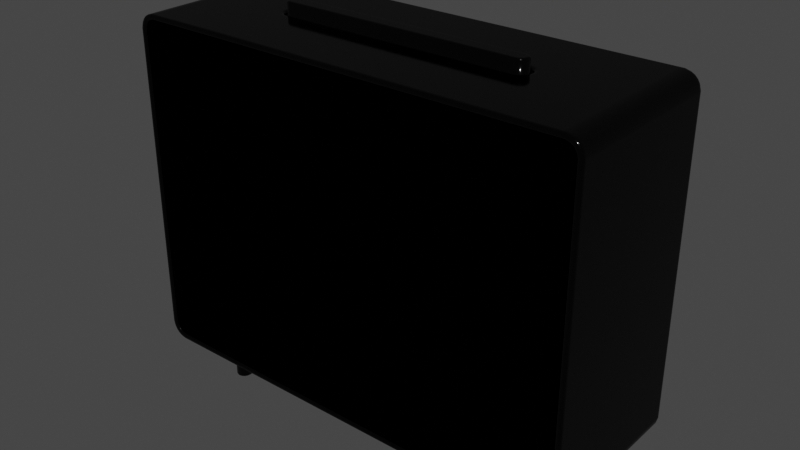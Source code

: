 # Source: timer.blend  (saved by Blender 3.3.6; exported with 4.5.12 LTS)
import bpy
from mathutils import Matrix  # noqa: F401  (used for matrix-valued properties, if any)

bpy.ops.wm.read_factory_settings(use_empty=True)
scene = bpy.context.scene
scene.name = 'Scene'

# ---- collections
col_collection = bpy.data.collections.new('Collection'); scene.collection.children.link(col_collection)
col_alarm_clock = bpy.data.collections.new('alarm clock'); col_collection.children.link(col_alarm_clock)

# ---- materials (node trees are filled in below, after node groups)
mat_alarmclock_white = bpy.data.materials.new('alarmclock white')
mat_alarmclock_white.alpha_threshold = 0.0
mat_alarmclock_white.use_transparent_shadow = False
mat_alarmclock_white.roughness = 0.5
mat_alarmclock_black = bpy.data.materials.new('alarmclock black')
mat_alarmclock_black.alpha_threshold = 0.0
mat_alarmclock_black.use_transparent_shadow = False
mat_alarmclock_black.roughness = 0.5

# ---- material node trees
mat_alarmclock_white.use_nodes = True; mat_alarmclock_white.node_tree.nodes.clear()
_N = mat_alarmclock_white.node_tree.nodes; _L = mat_alarmclock_white.node_tree.links
n0 = _N.new('ShaderNodeOutputMaterial'); n0.name = 'Material Output'; n0.location = (470, 300)
n1 = _N.new('ShaderNodeBsdfPrincipled'); n1.name = 'Principled BSDF'; n1.location = (10, 300)
n1.width = 150
n1.subsurface_method = 'BURLEY'
n1.inputs[2].default_value = 0.1
n1.inputs[3].default_value = 1.45
n1.inputs[9].default_value = (0.005, 0.005, 0.005)
n1.inputs[27].default_value = (0.0, 0.0, 0.0, 1.0)
n1.inputs[28].default_value = 1.0
n2 = _N.new('ShaderNodeBsdfAnisotropic'); n2.name = 'Glossy BSDF'; n2.location = (209, 123)
n2.distribution = 'GGX'
n2.inputs[1].default_value = 0.0
n3 = _N.new('ShaderNodeMixShader'); n3.name = 'Mix Shader'; n3.location = (250, 309)
_L.new(n1.outputs[0], n3.inputs[1])
_L.new(n3.outputs[0], n0.inputs[0])
_L.new(n2.outputs[0], n3.inputs[2])
n0.is_active_output = True
mat_alarmclock_black.use_nodes = True; mat_alarmclock_black.node_tree.nodes.clear()
_N = mat_alarmclock_black.node_tree.nodes; _L = mat_alarmclock_black.node_tree.links
n0 = _N.new('ShaderNodeBsdfPrincipled'); n0.name = 'Principled BSDF'; n0.location = (10, 300)
n0.width = 150
n0.subsurface_method = 'BURLEY'
n0.inputs[0].default_value = (0.0, 0.0, 0.0, 1.0)
n0.inputs[2].default_value = 0.1
n0.inputs[3].default_value = 1.45
n0.inputs[9].default_value = (0.005, 0.005, 0.005)
n0.inputs[27].default_value = (0.0, 0.0, 0.0, 1.0)
n0.inputs[28].default_value = 1.0
n1 = _N.new('ShaderNodeBsdfAnisotropic'); n1.name = 'Glossy BSDF'; n1.location = (209, 123)
n1.distribution = 'GGX'
n1.inputs[0].default_value = (0.003103, 0.003103, 0.003103, 1.0)
n1.inputs[1].default_value = 0.0
n2 = _N.new('ShaderNodeMixShader'); n2.name = 'Mix Shader'; n2.location = (250, 309)
n3 = _N.new('ShaderNodeOutputMaterial'); n3.name = 'Material Output'; n3.location = (462, 311)
_L.new(n1.outputs[0], n2.inputs[2])
_L.new(n0.outputs[0], n2.inputs[1])
_L.new(n2.outputs[0], n3.inputs[0])
n3.is_active_output = True

# ---- world
world_world = bpy.data.worlds.new('World'); scene.world = world_world
world_world.use_nodes = True; world_world.node_tree.nodes.clear()
_N = world_world.node_tree.nodes; _L = world_world.node_tree.links
n0 = _N.new('ShaderNodeOutputWorld'); n0.name = 'World Output'; n0.location = (300, 300)
n1 = _N.new('ShaderNodeBackground'); n1.name = 'Background'; n1.location = (10, 300)
n1.inputs[0].default_value = (0.05088, 0.05088, 0.05088, 1.0)
_L.new(n1.outputs[0], n0.inputs[0])
n0.is_active_output = True
world_world.color = (0.05088, 0.05088, 0.05088)
world_world.use_sun_shadow = False
world_world.sun_shadow_jitter_overblur = 0.0

# ---- meshes
me_cube_001 = bpy.data.meshes.new('Cube.001')
me_cube_001.from_pydata([(0.03304, 0.09537, 0.02761), (0.03304, 0.09292, 0.02696), (0.03304, 0.09694, 0.02915), (0.03304, 0.09759, 0.03156), (0.03304, -0.09694, 0.02915), (0.03304, -0.09759, 0.03156), (0.03304, -0.09537, 0.02761), (0.03304, -0.09292, 0.02696), (0.03304, 0.09694, 0.1676), (0.03304, 0.09759, 0.1652), (0.03304, 0.09537, 0.1692), (0.03304, 0.09292, 0.1698), (0.03304, -0.09537, 0.1692), (0.03304, -0.09292, 0.1698), (0.03304, -0.09694, 0.1676), (0.03304, -0.09759, 0.1652), (0.02978, 0.06516, 0.06469), (0.02978, -0.06516, 0.06469), (0.02978, -0.06516, 0.1321), (0.02978, 0.06516, 0.1321), (0.03304, 0.09759, 0.1405), (0.03304, 0.09759, 0.05626), (0.03304, -0.09759, 0.05626), (0.03304, -0.09759, 0.1405), (0.03304, -0.06516, 0.1698), (0.03304, 0.06516, 0.1698), (0.03304, 0.06516, 0.02696), (0.03304, -0.06516, 0.02696), (0.03304, -0.06516, 0.1321), (0.03304, -0.06516, 0.06469), (0.03304, 0.06516, 0.06469), (0.03304, 0.06516, 0.1321)], [], [(9, 8, 10, 11, 25, 31, 20), (5, 4, 6, 7, 27, 29, 22), (1, 0, 2, 3, 21, 30, 26), (13, 12, 14, 15, 23, 28, 24), (29, 30, 16, 17), (22, 29, 28, 23), (26, 30, 29, 27), (20, 31, 30, 21), (24, 28, 31, 25), (31, 28, 18, 19), (30, 31, 19, 16), (28, 29, 17, 18), (17, 16, 19, 18), (28, 31, 30, 29)])
me_cube_001.materials.append(mat_alarmclock_white)
me_cube_001.use_remesh_preserve_volume = False
me_cube_001.use_remesh_preserve_attributes = False
me_cube_001.use_mirror_vertex_groups = False
me_cube_001.update()
me_cube_004 = bpy.data.meshes.new('Cube.004')
me_cube_004.from_pydata([(-0.04678, -0.004114, 0.1372), (0.04982, 3.01e-10, 0.1372), (0.04971, -0.0007847, 0.1372), (0.04941, -0.001516, 0.1372), (0.04893, -0.002144, 0.1372), (0.0483, -0.002626, 0.1372), (0.04757, -0.002929, 0.1372), (0.04671, -0.003041, 0.1372), (0.04671, 0.003041, 0.1372), (0.04757, 0.002929, 0.1372), (0.0483, 0.002626, 0.1372), (0.04893, 0.002144, 0.1372), (0.04941, 0.001516, 0.1372), (0.04971, 0.0007847, 0.1372), (-0.04757, -0.002929, 0.1372), (-0.0483, -0.002626, 0.1372), (-0.04893, -0.002144, 0.1372), (-0.04941, -0.001516, 0.1372), (-0.04971, -0.0007847, 0.1372), (-0.04982, 6.593e-09, 0.1372), (-0.04971, 0.0007847, 0.1372), (-0.04941, 0.001516, 0.1372), (-0.04893, 0.002144, 0.1372), (-0.0483, 0.002626, 0.1372), (-0.04757, 0.002929, 0.1372), (-0.04678, 0.004114, 0.1372), (-0.08252, 0.03235, 0.1396), (0.08252, 0.03235, 0.1396), (0.08252, -0.03235, 0.1396), (-0.08252, -0.03235, 0.1396), (0.08363, -0.02974, 0.008938), (0.08783, -0.02974, 0.01307), (-0.08783, -0.02974, 0.01307), (-0.08363, -0.02974, 0.008938), (0.08783, -0.02974, 0.1334), (0.08363, -0.02974, 0.1375), (-0.08363, -0.02974, 0.1375), (-0.08783, -0.02974, 0.1334), (-0.04691, -0.006043, 0.1396), (-0.04835, -0.005853, 0.1396), (-0.04981, -0.005248, 0.1396), (-0.05107, -0.004285, 0.1396), (-0.05203, -0.00303, 0.1396), (-0.05264, -0.001568, 0.1396), (-0.05284, 6.657e-09, 0.1396), (-0.05203, 0.00303, 0.1396), (-0.05264, 0.001568, 0.1396), (-0.05107, 0.004285, 0.1396), (-0.04981, 0.005248, 0.1396), (-0.04691, 0.006043, 0.1396), (-0.04835, 0.005853, 0.1396), (0.04691, -0.006043, 0.1396), (0.04691, 0.006043, 0.1396), (0.04835, 0.005853, 0.1396), (0.04835, -0.005853, 0.1396), (0.04981, 0.005248, 0.1396), (0.04981, -0.005248, 0.1396), (0.05107, -0.004285, 0.1396), (0.05107, 0.004285, 0.1396), (0.05203, 0.00303, 0.1396), (0.05203, -0.00303, 0.1396), (0.05264, 0.001568, 0.1396), (0.05264, -0.001568, 0.1396), (0.05284, 9.997e-09, 0.1396), (0.0509, 3.768e-09, 0.1372), (0.05076, -0.001065, 0.1372), (0.05035, -0.002057, 0.1372), (-0.0509, 6.616e-09, 0.1372), (-0.05076, 0.001065, 0.1372), (0.04969, -0.002909, 0.1372), (0.04884, -0.003563, 0.1372), (0.04785, -0.003974, 0.1372), (-0.05076, -0.001065, 0.1372), (0.04678, -0.004114, 0.1372), (-0.05035, -0.002057, 0.1372), (-0.04785, 0.003974, 0.1372), (-0.04671, 0.003041, 0.1372), (-0.04969, -0.002909, 0.1372), (-0.04884, 0.003563, 0.1372), (-0.04884, -0.003563, 0.1372), (-0.04969, 0.002909, 0.1372), (-0.04785, -0.003974, 0.1372), (-0.04671, -0.003041, 0.1372), (0.04678, 0.004114, 0.1372), (0.04785, 0.003974, 0.1372), (-0.05035, 0.002057, 0.1372), (0.04884, 0.003563, 0.1372), (0.04969, 0.002909, 0.1372), (0.05035, 0.002057, 0.1372), (0.05076, 0.001065, 0.1372), (0.04877, -9.319e-09, 0.144), (0.0487, -0.0005132, 0.144), (0.0485, -0.0009914, 0.144), (-0.04877, 1.044e-09, 0.144), (-0.0487, 0.0005132, 0.144), (0.04819, -0.001402, 0.144), (0.04778, -0.001717, 0.144), (0.0473, -0.001915, 0.144), (-0.0487, -0.0005132, 0.144), (-0.0485, -0.0009914, 0.144), (-0.0473, 0.001915, 0.144), (-0.04819, -0.001402, 0.144), (-0.04778, 0.001717, 0.144), (-0.04778, -0.001717, 0.144), (-0.04819, 0.001402, 0.144), (-0.0473, -0.001915, 0.144), (0.0473, 0.001915, 0.144), (-0.0485, 0.0009914, 0.144), (0.04778, 0.001717, 0.144), (0.04819, 0.001402, 0.144), (0.0485, 0.0009914, 0.144), (0.0487, 0.0005132, 0.144), (0.04665, -0.002001, 0.144), (-0.04665, 0.002001, 0.144), (-0.04665, -0.002001, 0.144), (0.04665, 0.002001, 0.144), (-0.04785, -0.003974, 0.1388), (-0.04815, -0.005086, 0.1396), (-0.04789, -0.004123, 0.1392), (-0.048, -0.00453, 0.1395), (-0.04686, -0.005256, 0.1396), (-0.04678, -0.004114, 0.1388), (-0.04682, -0.004685, 0.1395), (-0.04679, -0.004267, 0.1392), (-0.04884, -0.003563, 0.1388), (-0.04942, -0.00456, 0.1396), (-0.04892, -0.003697, 0.1392), (-0.04913, -0.004062, 0.1395), (-0.05035, -0.002057, 0.1388), (-0.05134, -0.002633, 0.1396), (-0.05048, -0.002134, 0.1392), (-0.05085, -0.002345, 0.1395), (-0.05051, -0.003724, 0.1396), (-0.04969, -0.002909, 0.1388), (-0.0501, -0.003316, 0.1395), (-0.0498, -0.003018, 0.1392), (-0.05076, -0.001065, 0.1388), (-0.05187, -0.001363, 0.1396), (-0.05091, -0.001105, 0.1392), (-0.05131, -0.001214, 0.1395), (-0.0509, 6.616e-09, 0.1388), (-0.05205, 6.64e-09, 0.1396), (-0.05105, 6.618e-09, 0.1392), (-0.05147, 6.628e-09, 0.1395), (-0.05076, 0.001065, 0.1388), (-0.05187, 0.001363, 0.1396), (-0.05091, 0.001105, 0.1392), (-0.05131, 0.001214, 0.1395), (-0.05035, 0.002057, 0.1388), (-0.05134, 0.002633, 0.1396), (-0.05048, 0.002134, 0.1392), (-0.05085, 0.002345, 0.1395), (-0.04969, 0.002909, 0.1388), (-0.05051, 0.003724, 0.1396), (-0.0498, 0.003018, 0.1392), (-0.0501, 0.003316, 0.1395), (-0.04678, 0.004114, 0.1388), (-0.04686, 0.005256, 0.1396), (-0.04679, 0.004267, 0.1392), (-0.04682, 0.004685, 0.1395), (-0.04815, 0.005086, 0.1396), (-0.04785, 0.003974, 0.1388), (-0.048, 0.00453, 0.1395), (-0.04789, 0.004123, 0.1392), (-0.04884, 0.003563, 0.1388), (-0.04942, 0.00456, 0.1396), (-0.04892, 0.003697, 0.1392), (-0.04913, 0.004062, 0.1395), (0.04678, 0.004114, 0.1388), (0.04686, 0.005256, 0.1396), (0.04679, 0.004267, 0.1392), (0.04682, 0.004685, 0.1395), (0.04785, 0.003974, 0.1388), (0.04815, 0.005086, 0.1396), (0.04789, 0.004123, 0.1392), (0.048, 0.00453, 0.1395), (0.04686, -0.005256, 0.1396), (0.04678, -0.004114, 0.1388), (0.04682, -0.004685, 0.1395), (0.04679, -0.004267, 0.1392), (0.04785, -0.003974, 0.1388), (0.04815, -0.005086, 0.1396), (0.04789, -0.004123, 0.1392), (0.048, -0.00453, 0.1395), (0.04942, -0.00456, 0.1396), (0.04884, -0.003563, 0.1388), (0.04913, -0.004062, 0.1395), (0.04892, -0.003697, 0.1392), (0.04884, 0.003563, 0.1388), (0.04942, 0.00456, 0.1396), (0.04892, 0.003697, 0.1392), (0.04913, 0.004062, 0.1395), (0.05051, -0.003724, 0.1396), (0.04969, -0.002909, 0.1388), (0.0501, -0.003316, 0.1395), (0.0498, -0.003018, 0.1392), (0.04969, 0.002909, 0.1388), (0.05051, 0.003724, 0.1396), (0.0498, 0.003018, 0.1392), (0.0501, 0.003316, 0.1395), (0.05035, 0.002057, 0.1388), (0.05134, 0.002633, 0.1396), (0.05048, 0.002134, 0.1392), (0.05085, 0.002345, 0.1395), (0.05134, -0.002633, 0.1396), (0.05035, -0.002057, 0.1388), (0.05085, -0.002345, 0.1395), (0.05048, -0.002134, 0.1392), (0.05076, 0.001065, 0.1388), (0.05187, 0.001363, 0.1396), (0.05091, 0.001105, 0.1392), (0.05131, 0.001214, 0.1395), (0.05187, -0.001363, 0.1396), (0.05076, -0.001065, 0.1388), (0.05131, -0.001214, 0.1395), (0.05091, -0.001105, 0.1392), (0.05205, 7.456e-09, 0.1396), (0.0509, 3.768e-09, 0.1388), (0.05147, 5.611e-09, 0.1395), (0.05105, 4.262e-09, 0.1392), (-0.04667, 0.002329, 0.144), (-0.04671, 0.003041, 0.1435), (-0.04669, 0.002685, 0.1439), (-0.04671, 0.002946, 0.1437), (-0.04667, -0.002329, 0.144), (-0.04671, -0.003041, 0.1435), (-0.04669, -0.002685, 0.1439), (-0.04671, -0.002946, 0.1437), (0.04667, 0.002329, 0.144), (0.04671, 0.003041, 0.1435), (0.04669, 0.002685, 0.1439), (0.04671, 0.002946, 0.1437), (0.04667, -0.002329, 0.144), (0.04671, -0.003041, 0.1435), (0.04669, -0.002685, 0.1439), (0.04671, -0.002946, 0.1437), (0.04982, -4.416e-09, 0.1435), (0.0491, -8.035e-09, 0.144), (0.04972, -5.206e-09, 0.1437), (0.04946, -6.529e-09, 0.1439), (0.04902, -0.0005989, 0.144), (0.04971, -0.0007847, 0.1435), (0.04937, -0.0006918, 0.1439), (0.04962, -0.0007598, 0.1437), (0.04879, -0.001157, 0.144), (0.04941, -0.001516, 0.1435), (0.0491, -0.001336, 0.1439), (0.04933, -0.001468, 0.1437), (-0.04982, 1.876e-09, 0.1435), (-0.0491, 1.044e-09, 0.144), (-0.04972, 1.459e-09, 0.1437), (-0.04946, 1.154e-09, 0.1439), (-0.04902, 0.0005989, 0.144), (-0.04971, 0.0007847, 0.1435), (-0.04937, 0.0006918, 0.1439), (-0.04962, 0.0007598, 0.1437), (0.04842, -0.001636, 0.144), (0.04893, -0.002144, 0.1435), (0.04867, -0.00189, 0.1439), (0.04886, -0.002076, 0.1437), (0.04794, -0.002004, 0.144), (0.0483, -0.002626, 0.1435), (0.04812, -0.002315, 0.1439), (0.04825, -0.002542, 0.1437), (0.04738, -0.002235, 0.144), (0.04757, -0.002929, 0.1435), (0.04748, -0.002582, 0.1439), (0.04754, -0.002836, 0.1437), (-0.04971, -0.0007847, 0.1435), (-0.04902, -0.0005989, 0.144), (-0.04962, -0.0007598, 0.1437), (-0.04937, -0.0006918, 0.1439), (-0.04941, -0.001516, 0.1435), (-0.04879, -0.001157, 0.144), (-0.04933, -0.001468, 0.1437), (-0.0491, -0.001336, 0.1439), (-0.04757, 0.002929, 0.1435), (-0.04738, 0.002235, 0.144), (-0.04754, 0.002836, 0.1437), (-0.04748, 0.002582, 0.1439), (-0.04893, -0.002144, 0.1435), (-0.04842, -0.001636, 0.144), (-0.04886, -0.002076, 0.1437), (-0.04867, -0.00189, 0.1439), (-0.0483, 0.002626, 0.1435), (-0.04794, 0.002004, 0.144), (-0.04825, 0.002542, 0.1437), (-0.04812, 0.002315, 0.1439), (-0.0483, -0.002626, 0.1435), (-0.04794, -0.002004, 0.144), (-0.04825, -0.002542, 0.1437), (-0.04812, -0.002315, 0.1439), (-0.04893, 0.002144, 0.1435), (-0.04842, 0.001636, 0.144), (-0.04886, 0.002076, 0.1437), (-0.04867, 0.00189, 0.1439), (-0.04757, -0.002929, 0.1435), (-0.04738, -0.002235, 0.144), (-0.04754, -0.002836, 0.1437), (-0.04748, -0.002582, 0.1439), (0.04738, 0.002235, 0.144), (0.04757, 0.002929, 0.1435), (0.04748, 0.002582, 0.1439), (0.04754, 0.002836, 0.1437), (-0.04941, 0.001516, 0.1435), (-0.04879, 0.001157, 0.144), (-0.04933, 0.001468, 0.1437), (-0.0491, 0.001336, 0.1439), (0.04794, 0.002004, 0.144), (0.0483, 0.002626, 0.1435), (0.04812, 0.002315, 0.1439), (0.04825, 0.002542, 0.1437), (0.04842, 0.001636, 0.144), (0.04893, 0.002144, 0.1435), (0.04867, 0.00189, 0.1439), (0.04886, 0.002076, 0.1437), (0.04879, 0.001157, 0.144), (0.04941, 0.001516, 0.1435), (0.0491, 0.001336, 0.1439), (0.04933, 0.001468, 0.1437), (0.04902, 0.0005989, 0.144), (0.04971, 0.0007847, 0.1435), (0.04937, 0.0006918, 0.1439), (0.04962, 0.0007598, 0.1437), (0.08783, -0.02974, 0.1111), (0.08783, -0.02974, 0.03531), (-0.08783, -0.02974, 0.03531), (-0.08783, -0.02974, 0.1111), (-0.05864, -0.02974, 0.1375), (0.05864, -0.02974, 0.1375), (-0.05864, -0.03235, 0.1396), (0.05864, -0.03235, 0.1396), (0.05864, -0.02974, 0.008938), (-0.05864, -0.02974, 0.008938), (0.08363, -0.03307, 0.008938), (0.08372, -0.03375, 0.00827), (0.08366, -0.03355, 0.008742), (0.08851, -0.03375, 0.01299), (0.08783, -0.03307, 0.01307), (0.08803, -0.03355, 0.01305), (-0.08783, -0.03307, 0.01307), (-0.08851, -0.03375, 0.01299), (-0.08803, -0.03355, 0.01305), (-0.08372, -0.03375, 0.00827), (-0.08363, -0.03307, 0.008938), (-0.08366, -0.03355, 0.008742), (0.08783, -0.03307, 0.1334), (0.08851, -0.03375, 0.1334), (0.08803, -0.03355, 0.1334), (0.08372, -0.03375, 0.1382), (0.08363, -0.03307, 0.1375), (0.08366, -0.03355, 0.1377), (-0.08363, -0.03307, 0.1375), (-0.08372, -0.03375, 0.1382), (-0.08366, -0.03355, 0.1377), (-0.08851, -0.03375, 0.1334), (-0.08783, -0.03307, 0.1334), (-0.08803, -0.03355, 0.1334), (0.08382, -0.03375, 0.007474), (0.08391, -0.03307, 0.006806), (0.08389, -0.03355, 0.007002), (0.09, -0.03242, 0.01344), (0.08932, -0.03375, 0.01288), (0.0898, -0.03355, 0.01282), (-0.08932, -0.03375, 0.01288), (-0.09, -0.03242, 0.01344), (-0.0898, -0.03355, 0.01282), (-0.08391, -0.03307, 0.006806), (-0.08382, -0.03375, 0.007474), (-0.08389, -0.03355, 0.007002), (0.08932, -0.03375, 0.1336), (0.09, -0.03242, 0.133), (0.0898, -0.03355, 0.1336), (-0.09, -0.03242, 0.133), (-0.08932, -0.03375, 0.1336), (-0.0898, -0.03355, 0.1336), (0.08391, -0.03307, 0.1396), (0.08382, -0.03375, 0.139), (0.08389, -0.03355, 0.1394), (-0.08382, -0.03375, 0.139), (-0.08391, -0.03307, 0.1396), (-0.08389, -0.03355, 0.1394), (0.08932, -0.03375, 0.03531), (0.09, -0.03242, 0.03531), (0.0898, -0.03355, 0.03531), (0.09, -0.03242, 0.1111), (0.08932, -0.03375, 0.1111), (0.0898, -0.03355, 0.1111), (0.08783, -0.03307, 0.03531), (0.08851, -0.03375, 0.03531), (0.08803, -0.03355, 0.03531), (0.08851, -0.03375, 0.1111), (0.08783, -0.03307, 0.1111), (0.08803, -0.03355, 0.1111), (-0.08932, -0.03375, 0.1111), (-0.09, -0.03242, 0.1111), (-0.0898, -0.03355, 0.1111), (-0.09, -0.03242, 0.03531), (-0.08932, -0.03375, 0.03531), (-0.0898, -0.03355, 0.03531), (-0.08783, -0.03307, 0.1111), (-0.08851, -0.03375, 0.1111), (-0.08803, -0.03355, 0.1111), (-0.08851, -0.03375, 0.03531), (-0.08783, -0.03307, 0.03531), (-0.08803, -0.03355, 0.03531), (-0.05864, -0.03307, 0.1396), (-0.05864, -0.03375, 0.139), (-0.05864, -0.03355, 0.1394), (0.05864, -0.03375, 0.139), (0.05864, -0.03307, 0.1396), (0.05864, -0.03355, 0.1394), (0.05864, -0.03307, 0.1375), (0.05864, -0.03375, 0.1382), (0.05864, -0.03355, 0.1377), (-0.05864, -0.03375, 0.1382), (-0.05864, -0.03307, 0.1375), (-0.05864, -0.03355, 0.1377), (-0.05864, -0.03375, 0.007474), (-0.05864, -0.03307, 0.006806), (-0.05864, -0.03355, 0.007002), (0.05864, -0.03307, 0.006806), (0.05864, -0.03375, 0.007474), (0.05864, -0.03355, 0.007002), (-0.05864, -0.03307, 0.008938), (-0.05864, -0.03375, 0.00827), (-0.05864, -0.03355, 0.008742), (0.05864, -0.03375, 0.00827), (0.05864, -0.03307, 0.008938), (0.05864, -0.03355, 0.008742), (-0.08366, 0.03375, 0.008723), (-0.08391, 0.0327, 0.006806), (-0.08385, 0.03361, 0.007322), (-0.0839, 0.03323, 0.006944), (-0.09, 0.03205, 0.01344), (-0.08805, 0.03375, 0.01305), (-0.08986, 0.03323, 0.01281), (-0.08948, 0.03361, 0.01286), (0.08805, 0.03375, 0.01305), (0.09, 0.03205, 0.01344), (0.08948, 0.03361, 0.01286), (0.08986, 0.03323, 0.01281), (0.08391, 0.0327, 0.006806), (0.08366, 0.03375, 0.008723), (0.0839, 0.03323, 0.006944), (0.08385, 0.03361, 0.007322), (-0.08805, 0.03375, 0.1334), (-0.09, 0.03205, 0.133), (-0.08948, 0.03361, 0.1336), (-0.08986, 0.03323, 0.1336), (0.09, 0.03205, 0.133), (0.08805, 0.03375, 0.1334), (0.08986, 0.03323, 0.1336), (0.08948, 0.03361, 0.1336), (0.08366, 0.03375, 0.1377), (0.08391, 0.0327, 0.1396), (0.08385, 0.03361, 0.1391), (0.0839, 0.03323, 0.1395), (-0.08391, 0.0327, 0.1396), (-0.08366, 0.03375, 0.1377), (-0.0839, 0.03323, 0.1395), (-0.08385, 0.03361, 0.1391), (0.08805, 0.03375, 0.1111), (0.09, 0.03205, 0.1111), (0.08948, 0.03361, 0.1111), (0.08986, 0.03323, 0.1111), (0.09, 0.03205, 0.03531), (0.08805, 0.03375, 0.03531), (0.08986, 0.03323, 0.03531), (0.08948, 0.03361, 0.03531), (-0.08805, 0.03375, 0.03531), (-0.09, 0.03205, 0.03531), (-0.08948, 0.03361, 0.03531), (-0.08986, 0.03323, 0.03531), (-0.09, 0.03205, 0.1111), (-0.08805, 0.03375, 0.1111), (-0.08986, 0.03323, 0.1111), (-0.08948, 0.03361, 0.1111), (0.05864, 0.03375, 0.008723), (0.05864, 0.0327, 0.006806), (0.05864, 0.03361, 0.007322), (0.05864, 0.03323, 0.006944), (-0.05864, 0.0327, 0.006806), (-0.05864, 0.03375, 0.008723), (-0.05864, 0.03323, 0.006944), (-0.05864, 0.03361, 0.007322), (0.09, -0.03307, 0.03531), (0.09, -0.03307, 0.1111), (-0.09, -0.03307, 0.1111), (-0.09, -0.03307, 0.03531), (0.09, -0.03307, 0.1336), (0.09, -0.03307, 0.01279), (-0.09, -0.03307, 0.01279), (-0.09, -0.03307, 0.1336), (0.09, 0.0327, 0.1111), (0.09, 0.0327, 0.03531), (-0.09, 0.0327, 0.03531), (-0.09, 0.0327, 0.1111), (0.09, 0.0327, 0.1336), (0.09, 0.0327, 0.01279), (-0.09, 0.0327, 0.01279), (-0.09, 0.0327, 0.1336), (0.08378, 0.03375, 0.007837), (0.08895, 0.03375, 0.01293), (-0.08895, 0.03375, 0.01293), (-0.08378, 0.03375, 0.007837), (0.08895, 0.03375, 0.1335), (0.08378, 0.03375, 0.1386), (-0.08378, 0.03375, 0.1386), (-0.08895, 0.03375, 0.1335), (0.08895, 0.03375, 0.03531), (0.08895, 0.03375, 0.1111), (-0.08895, 0.03375, 0.1111), (-0.08895, 0.03375, 0.03531), (-0.05864, 0.03375, 0.007837), (0.05864, 0.03375, 0.007837), (0.08252, 0.03191, 0.1396), (0.08252, -0.03125, 0.1396), (-0.08252, -0.03125, 0.1396), (-0.08252, 0.03191, 0.1396), (-0.08391, 0.03189, 0.006806), (-0.08391, -0.03231, 0.006806), (-0.05864, 0.03189, 0.006806), (-0.05864, -0.03231, 0.006806), (-0.09, -0.03231, 0.01279), (-0.09, 0.03189, 0.01279), (-0.09, -0.03167, 0.03531), (-0.09, 0.03125, 0.03531), (0.09, 0.03189, 0.01279), (0.09, -0.03231, 0.01279), (0.09, 0.03125, 0.03531), (0.09, -0.03167, 0.03531), (0.08391, -0.03231, 0.006806), (0.08391, 0.03189, 0.006806), (0.05864, -0.03231, 0.006806), (0.05864, 0.03189, 0.006806), (-0.09, 0.03189, 0.1336), (-0.09, -0.03231, 0.1336), (-0.09, 0.03125, 0.1111), (-0.09, -0.03167, 0.1111), (-0.08391, -0.03231, 0.1396), (-0.08391, 0.03189, 0.1396), (0.09, -0.03231, 0.1336), (0.09, 0.03189, 0.1336), (0.09, -0.03167, 0.1111), (0.09, 0.03125, 0.1111), (0.08391, 0.03189, 0.1396), (0.08391, -0.03231, 0.1396), (-0.09, -0.03167, 0.01344), (-0.09, 0.03125, 0.01344), (0.09, 0.03125, 0.01344), (0.09, -0.03167, 0.01344), (-0.09, 0.03125, 0.133), (-0.09, -0.03167, 0.133), (0.09, -0.03167, 0.133), (0.09, 0.03125, 0.133), (-0.0556, 0.0311, 0.006806), (-0.05639, 0.03099, 0.006806), (-0.05712, 0.03069, 0.006806), (-0.05774, 0.03021, 0.006806), (-0.05823, 0.02958, 0.006806), (-0.05853, 0.02885, 0.006806), (-0.05864, 0.02799, 0.006806), (-0.05256, 0.02799, 0.006806), (-0.05267, 0.02885, 0.006806), (-0.05297, 0.02958, 0.006806), (-0.05346, 0.03021, 0.006806), (-0.05408, 0.03069, 0.006806), (-0.05482, 0.03099, 0.006806), (-0.05636, -0.0309, 0.0002539), (-0.05629, -0.03065, 6.803e-05), (-0.05639, -0.03099, 0.0005077), (-0.0562, -0.0303, 2.179e-08), (-0.05707, -0.03061, 0.0002539), (-0.05694, -0.03038, 6.803e-05), (-0.05712, -0.03069, 0.0005077), (-0.05676, -0.03007, 2.179e-08), (-0.05768, -0.03014, 0.0002538), (-0.05749, -0.02995, 6.802e-05), (-0.05774, -0.03021, 0.0005077), (-0.05724, -0.0297, 1.676e-09), (-0.05814, -0.02953, 0.0002538), (-0.0556, 0.03005, 1.341e-08), (-0.05611, 0.02998, 1.341e-08), (-0.05659, 0.02978, 1.341e-08), (-0.05792, -0.0294, 6.802e-05), (-0.05823, -0.02958, 0.0005077), (-0.057, 0.02947, 1.341e-08), (-0.05732, 0.02906, 1.341e-08), (-0.05752, 0.02858, 1.341e-08), (-0.0576, -0.02922, 1.341e-08), (-0.05844, -0.02882, 0.0002538), (-0.05818, -0.02876, 6.802e-05), (-0.05853, -0.02885, 0.0005077), (-0.05784, -0.02866, 1.341e-08), (-0.05276, -0.02882, 0.0002538), (-0.05302, -0.02876, 6.802e-05), (-0.05267, -0.02885, 0.0005077), (-0.05369, 0.02858, 1.341e-08), (-0.05337, -0.02866, 1.341e-08), (-0.05388, 0.02906, 1.341e-08), (-0.0542, 0.02947, 1.341e-08), (-0.05461, 0.02978, 1.341e-08), (-0.05509, 0.02998, 1.341e-08), (-0.0576, 0.02793, 1.341e-08), (-0.05306, -0.02953, 0.0002538), (-0.05329, -0.0294, 6.802e-05), (-0.0536, 0.02793, 1.341e-08), (-0.05297, -0.02958, 0.0005077), (-0.0536, -0.02922, 1.341e-08), (-0.05352, -0.03014, 0.0002538), (-0.05371, -0.02995, 6.802e-05), (-0.05346, -0.03021, 0.0005077), (-0.05396, -0.0297, 1.341e-08), (-0.05413, -0.03061, 0.0002538), (-0.05426, -0.03038, 6.802e-05), (-0.05327, 0.02795, 1.341e-08), (-0.05256, 0.02799, 0.0005077), (-0.05292, 0.02797, 6.802e-05), (-0.05265, 0.02799, 0.0002538), (-0.05793, 0.02795, 1.341e-08), (-0.05864, 0.02799, 0.0005077), (-0.05829, 0.02797, 6.802e-05), (-0.05855, 0.02799, 0.0002538), (-0.0556, 0.0311, 0.0005077), (-0.0556, 0.03038, 1.341e-08), (-0.0556, 0.031, 0.0002538), (-0.0556, 0.03074, 6.802e-05), (-0.0562, 0.0303, 2.179e-08), (-0.05639, 0.03099, 0.0005077), (-0.05629, 0.03065, 6.803e-05), (-0.05636, 0.0309, 0.0002539), (-0.05676, 0.03007, 1.676e-09), (-0.05712, 0.03069, 0.0005077), (-0.05694, 0.03038, 6.802e-05), (-0.05707, 0.03061, 0.0002538), (-0.05408, -0.03069, 0.0005077), (-0.05444, -0.03007, 1.676e-09), (-0.05484, -0.0309, 0.0002539), (-0.05491, -0.03065, 6.803e-05), (-0.05482, -0.03099, 0.0005077), (-0.055, -0.0303, 2.179e-08), (-0.0556, -0.03074, 6.802e-05), (-0.0556, -0.031, 0.0002538), (-0.05724, 0.0297, 1.341e-08), (-0.05774, 0.03021, 0.0005077), (-0.05749, 0.02995, 6.802e-05), (-0.05768, 0.03014, 0.0002538), (-0.0576, 0.02922, 1.341e-08), (-0.05823, 0.02958, 0.0005077), (-0.05792, 0.0294, 6.802e-05), (-0.05814, 0.02953, 0.0002538), (-0.05784, 0.02866, 1.341e-08), (-0.05853, 0.02885, 0.0005077), (-0.05818, 0.02876, 6.802e-05), (-0.05844, 0.02882, 0.0002538), (-0.0556, -0.03038, 1.341e-08), (-0.0556, -0.0311, 0.0005077), (-0.05265, -0.02799, 0.0002538), (-0.05292, -0.02797, 6.802e-05), (-0.05256, -0.02799, 0.0005077), (-0.05327, -0.02795, 1.341e-08), (-0.05855, -0.02799, 0.0002538), (-0.05829, -0.02797, 6.802e-05), (-0.05864, -0.02799, 0.0005077), (-0.05793, -0.02795, 1.341e-08), (-0.0576, -0.02793, 1.341e-08), (-0.0536, -0.02793, 1.341e-08), (-0.05611, -0.02998, 1.341e-08), (-0.05659, -0.02978, 1.341e-08), (-0.057, -0.02947, 1.341e-08), (-0.05732, -0.02906, 1.341e-08), (-0.05752, -0.02858, 1.341e-08), (-0.05369, -0.02858, 1.341e-08), (-0.05388, -0.02906, 1.341e-08), (-0.0542, -0.02947, 1.341e-08), (-0.05461, -0.02978, 1.341e-08), (-0.05509, -0.02998, 1.341e-08), (-0.0556, -0.03005, 1.341e-08), (-0.05639, -0.03099, 0.006806), (-0.05712, -0.03069, 0.006806), (-0.05774, -0.03021, 0.006806), (-0.05823, -0.02958, 0.006806), (-0.05853, -0.02885, 0.006806), (-0.05864, -0.02799, 0.006806), (-0.05256, -0.02799, 0.006806), (-0.05267, -0.02885, 0.006806), (-0.05297, -0.02958, 0.006806), (-0.05337, 0.02866, 1.341e-08), (-0.05267, 0.02885, 0.0005077), (-0.05302, 0.02876, 6.802e-05), (-0.05276, 0.02882, 0.0002538), (-0.05346, -0.03021, 0.006806), (-0.05408, -0.03069, 0.006806), (-0.05482, -0.03099, 0.006806), (-0.0556, -0.0311, 0.006806), (-0.0536, 0.02922, 1.341e-08), (-0.05297, 0.02958, 0.0005077), (-0.05329, 0.0294, 6.802e-05), (-0.05306, 0.02953, 0.0002538), (-0.05396, 0.0297, 1.676e-09), (-0.05346, 0.03021, 0.0005077), (-0.05371, 0.02995, 6.802e-05), (-0.05352, 0.03014, 0.0002538), (-0.05444, 0.03007, 2.179e-08), (-0.05408, 0.03069, 0.0005077), (-0.05426, 0.03038, 6.803e-05), (-0.05413, 0.03061, 0.0002539), (-0.055, 0.0303, 2.179e-08), (-0.05482, 0.03099, 0.0005077), (-0.05491, 0.03065, 6.803e-05), (-0.05484, 0.0309, 0.0002539), (-0.05864, 2.563e-09, 0.006806), (0.05408, -0.03069, 0.006806), (0.05346, -0.03021, 0.006806), (0.05297, -0.02958, 0.006806), (0.05267, -0.02885, 0.006806), (0.05256, -0.02799, 0.006806), (-0.05855, 2.559e-09, 0.0002538), (-0.05864, 2.563e-09, 0.0005077), (0.05864, -0.02799, 0.006806), (-0.05265, 2.302e-09, 0.0002538), (0.05853, -0.02885, 0.006806), (0.05823, -0.02958, 0.006806), (-0.05256, 2.563e-09, 0.006806), (0.05774, -0.03021, 0.006806), (-0.0536, 7.882e-09, 1.341e-08), (-0.0576, 7.707e-09, 1.341e-08), (-0.05327, 7.897e-09, 1.341e-08), (-0.05292, 7.912e-09, 6.802e-05), (0.05712, -0.03069, 0.006806), (-0.05256, 2.563e-09, 0.0005077), (0.05639, -0.03099, 0.006806), (0.0556, -0.0311, 0.006806), (-0.05829, 7.677e-09, 6.802e-05), (-0.05793, 7.693e-09, 8.382e-09), (0.05482, -0.03099, 0.006806), (0.05636, 0.0309, 0.0002539), (0.05629, 0.03065, 6.803e-05), (0.05639, 0.03099, 0.0005077), (0.0562, 0.0303, 2.179e-08), (0.05707, 0.03061, 0.0002539), (0.05694, 0.03038, 6.803e-05), (0.05712, 0.03069, 0.0005077), (0.05676, 0.03007, 2.179e-08), (0.05768, 0.03014, 0.0002538), (0.05749, 0.02995, 6.802e-05), (0.05774, 0.03021, 0.0005077), (0.05724, 0.0297, 1.676e-09), (0.05814, 0.02953, 0.0002538), (0.0556, -0.03005, 1.341e-08), (0.05611, -0.02998, 1.341e-08), (0.05659, -0.02978, 1.341e-08), (0.05792, 0.0294, 6.802e-05), (0.05823, 0.02958, 0.0005077), (0.057, -0.02947, 1.341e-08), (0.05732, -0.02906, 1.341e-08), (0.05752, -0.02858, 1.341e-08), (0.0576, 0.02922, 1.341e-08), (0.05844, 0.02882, 0.0002538), (0.05818, 0.02876, 6.802e-05), (0.05853, 0.02885, 0.0005077), (0.05784, 0.02866, 1.341e-08), (0.05276, 0.02882, 0.0002538), (0.05302, 0.02876, 6.802e-05), (0.05267, 0.02885, 0.0005077), (0.05369, -0.02858, 1.341e-08), (0.05337, 0.02866, 1.341e-08), (0.05388, -0.02906, 1.341e-08), (0.0542, -0.02947, 1.341e-08), (0.05461, -0.02978, 1.341e-08), (0.05509, -0.02998, 1.341e-08), (0.0576, -0.02793, 1.341e-08), (0.05306, 0.02953, 0.0002538), (0.05329, 0.0294, 6.802e-05), (0.0536, -0.02793, 1.341e-08), (0.05297, 0.02958, 0.0005077), (0.0536, 0.02922, 1.341e-08), (0.05352, 0.03014, 0.0002538), (0.05371, 0.02995, 6.802e-05), (0.05346, 0.03021, 0.0005077), (0.05396, 0.0297, 1.341e-08), (0.05413, 0.03061, 0.0002538), (0.05426, 0.03038, 6.802e-05), (0.05327, -0.02795, 1.341e-08), (0.05256, -0.02799, 0.0005077), (0.05292, -0.02797, 6.802e-05), (0.05265, -0.02799, 0.0002538), (0.05793, -0.02795, 1.341e-08), (0.05864, -0.02799, 0.0005077), (0.05829, -0.02797, 6.802e-05), (0.05855, -0.02799, 0.0002538), (0.0556, -0.0311, 0.0005077), (0.0556, -0.03038, 1.341e-08), (0.0556, -0.031, 0.0002538), (0.0556, -0.03074, 6.802e-05), (0.0562, -0.0303, 2.179e-08), (0.05639, -0.03099, 0.0005077), (0.05629, -0.03065, 6.803e-05), (0.05636, -0.0309, 0.0002539), (0.05676, -0.03007, 1.676e-09), (0.05712, -0.03069, 0.0005077), (0.05694, -0.03038, 6.802e-05), (0.05707, -0.03061, 0.0002538), (0.05408, 0.03069, 0.0005077), (0.05444, 0.03007, 1.676e-09), (0.05484, 0.0309, 0.0002539), (0.05491, 0.03065, 6.803e-05), (0.05482, 0.03099, 0.0005077), (0.055, 0.0303, 2.179e-08), (0.0556, 0.03074, 6.802e-05), (0.0556, 0.031, 0.0002538), (0.05724, -0.0297, 1.341e-08), (0.05774, -0.03021, 0.0005077), (0.05749, -0.02995, 6.802e-05), (0.05768, -0.03014, 0.0002538), (0.0576, -0.02922, 1.341e-08), (0.05823, -0.02958, 0.0005077), (0.05792, -0.0294, 6.802e-05), (0.05814, -0.02953, 0.0002538), (0.05784, -0.02866, 1.341e-08), (0.05853, -0.02885, 0.0005077), (0.05818, -0.02876, 6.802e-05), (0.05844, -0.02882, 0.0002538), (0.0556, 0.03038, 1.341e-08), (0.0556, 0.0311, 0.0005077), (0.05265, 0.02799, 0.0002538), (0.05292, 0.02797, 6.802e-05), (0.05256, 0.02799, 0.0005077), (0.05327, 0.02795, 1.341e-08), (0.05855, 0.02799, 0.0002538), (0.05829, 0.02797, 6.802e-05), (0.05864, 0.02799, 0.0005077), (0.05793, 0.02795, 1.341e-08), (0.0576, 0.02793, 1.341e-08), (0.0536, 0.02793, 1.341e-08), (0.05611, 0.02998, 1.341e-08), (0.05659, 0.02978, 1.341e-08), (0.057, 0.02947, 1.341e-08), (0.05732, 0.02906, 1.341e-08), (0.05752, 0.02858, 1.341e-08), (0.05369, 0.02858, 1.341e-08), (0.05388, 0.02906, 1.341e-08), (0.0542, 0.02947, 1.341e-08), (0.05461, 0.02978, 1.341e-08), (0.05509, 0.02998, 1.341e-08), (0.0556, 0.03005, 1.341e-08), (0.05639, 0.03099, 0.006806), (0.05712, 0.03069, 0.006806), (0.05774, 0.03021, 0.006806), (0.05823, 0.02958, 0.006806), (0.05853, 0.02885, 0.006806), (0.05864, 0.02799, 0.006806), (0.05256, 0.02799, 0.006806), (0.05267, 0.02885, 0.006806), (0.05297, 0.02958, 0.006806), (0.05337, -0.02866, 1.341e-08), (0.05267, -0.02885, 0.0005077), (0.05302, -0.02876, 6.802e-05), (0.05276, -0.02882, 0.0002538), (0.05346, 0.03021, 0.006806), (0.05408, 0.03069, 0.006806), (0.05482, 0.03099, 0.006806), (0.0556, 0.0311, 0.006806), (0.0536, -0.02922, 1.341e-08), (0.05297, -0.02958, 0.0005077), (0.05329, -0.0294, 6.802e-05), (0.05306, -0.02953, 0.0002538), (0.05396, -0.0297, 1.676e-09), (0.05346, -0.03021, 0.0005077), (0.05371, -0.02995, 6.802e-05), (0.05352, -0.03014, 0.0002538), (0.05444, -0.03007, 2.179e-08), (0.05408, -0.03069, 0.0005077), (0.05426, -0.03038, 6.803e-05), (0.05413, -0.03061, 0.0002539), (0.055, -0.0303, 2.179e-08), (0.05482, -0.03099, 0.0005077), (0.05491, -0.03065, 6.803e-05), (0.05484, -0.0309, 0.0002539), (0.05864, 2.563e-09, 0.006806), (0.05855, 2.559e-09, 0.0002538), (0.05864, 2.563e-09, 0.0005077), (0.05265, 2.302e-09, 0.0002538), (0.05256, 2.032e-09, 0.006806), (0.0536, -3.196e-09, 1.341e-08), (0.0576, -2.672e-09, 1.341e-08), (0.05327, -3.239e-09, 1.341e-08), (0.05292, -3.286e-09, 6.802e-05), (0.05256, 2.032e-09, 0.0005077), (0.05829, -2.582e-09, 6.802e-05), (0.05793, -2.629e-09, 8.382e-09), (0.08504, -0.02974, 0.00931), (0.08642, -0.02974, 0.01009), (0.08666, -0.02974, 0.01033), (0.08746, -0.02974, 0.01168), (-0.08746, -0.02974, 0.01168), (-0.08666, -0.02974, 0.01033), (-0.08642, -0.02974, 0.01009), (-0.08504, -0.02974, 0.00931), (0.08745, -0.02974, 0.1347), (0.08666, -0.02974, 0.1361), (0.08642, -0.02974, 0.1363), (0.08504, -0.02974, 0.1371), (-0.08504, -0.02974, 0.1371), (-0.08642, -0.02974, 0.1363), (-0.08666, -0.02974, 0.1361), (-0.08746, -0.02974, 0.1347), (0.08539, -0.03375, 0.008711), (0.08677, -0.03375, 0.009493), (0.08642, -0.03307, 0.01009), (0.08504, -0.03307, 0.00931), (0.08514, -0.03355, 0.009134), (0.08652, -0.03355, 0.009916), (0.08727, -0.03375, 0.009985), (0.08806, -0.03375, 0.01134), (0.08746, -0.03307, 0.01168), (0.08666, -0.03307, 0.01033), (0.08684, -0.03355, 0.01023), (0.08763, -0.03355, 0.01158), (-0.08806, -0.03375, 0.01134), (-0.08727, -0.03375, 0.009985), (-0.08666, -0.03307, 0.01033), (-0.08746, -0.03307, 0.01168), (-0.08763, -0.03355, 0.01158), (-0.08684, -0.03355, 0.01023), (-0.08677, -0.03375, 0.009493), (-0.08539, -0.03375, 0.008711), (-0.08504, -0.03307, 0.00931), (-0.08642, -0.03307, 0.01009), (-0.08652, -0.03355, 0.009916), (-0.08514, -0.03355, 0.009134), (0.08806, -0.03375, 0.1351), (0.08727, -0.03375, 0.1364), (0.08666, -0.03307, 0.1361), (0.08745, -0.03307, 0.1347), (0.08763, -0.03355, 0.1348), (0.08684, -0.03355, 0.1362), (0.08677, -0.03375, 0.1369), (0.08539, -0.03375, 0.1377), (0.08504, -0.03307, 0.1371), (0.08642, -0.03307, 0.1363), (0.08652, -0.03355, 0.1365), (0.08514, -0.03355, 0.1373), (-0.08539, -0.03375, 0.1377), (-0.08677, -0.03375, 0.1369), (-0.08642, -0.03307, 0.1363), (-0.08504, -0.03307, 0.1371), (-0.08514, -0.03355, 0.1373), (-0.08652, -0.03355, 0.1365), (-0.08727, -0.03375, 0.1364), (-0.08806, -0.03375, 0.1351), (-0.08746, -0.03307, 0.1347), (-0.08666, -0.03307, 0.1361), (-0.08684, -0.03355, 0.1362), (-0.08763, -0.03355, 0.1348), (0.08616, -0.03307, 0.007399), (0.08754, -0.03307, 0.00818), (0.08719, -0.03375, 0.008779), (0.08581, -0.03375, 0.007997), (0.08606, -0.03355, 0.007574), (0.08744, -0.03355, 0.008356), (0.0886, -0.03307, 0.009227), (0.0894, -0.03307, 0.01058), (0.08879, -0.03375, 0.01093), (0.08799, -0.03375, 0.009573), (0.08842, -0.03355, 0.009329), (0.08922, -0.03355, 0.01068), (-0.0894, -0.03307, 0.01058), (-0.0886, -0.03307, 0.009227), (-0.08799, -0.03375, 0.009573), (-0.08879, -0.03375, 0.01093), (-0.08922, -0.03355, 0.01068), (-0.08842, -0.03355, 0.009329), (-0.08754, -0.03307, 0.00818), (-0.08616, -0.03307, 0.007399), (-0.08581, -0.03375, 0.007997), (-0.08719, -0.03375, 0.008779), (-0.08744, -0.03355, 0.008356), (-0.08606, -0.03355, 0.007574), (0.0894, -0.03307, 0.1359), (0.0886, -0.03307, 0.1372), (0.08799, -0.03375, 0.1369), (0.08879, -0.03375, 0.1355), (0.08922, -0.03355, 0.1357), (0.08842, -0.03355, 0.1371), (0.08754, -0.03307, 0.1383), (0.08616, -0.03307, 0.139), (0.08581, -0.03375, 0.1384), (0.08719, -0.03375, 0.1377), (0.08744, -0.03355, 0.1381), (0.08606, -0.03355, 0.1389), (-0.08616, -0.03307, 0.139), (-0.08754, -0.03307, 0.1383), (-0.08719, -0.03375, 0.1377), (-0.08581, -0.03375, 0.1384), (-0.08606, -0.03355, 0.1389), (-0.08744, -0.03355, 0.1381), (-0.0886, -0.03307, 0.1372), (-0.0894, -0.03307, 0.1359), (-0.08879, -0.03375, 0.1355), (-0.08799, -0.03375, 0.1369), (-0.08842, -0.03355, 0.1371), (-0.08922, -0.03355, 0.1357), (-0.08515, 0.03375, 0.009117), (-0.08653, 0.03375, 0.009899), (-0.08616, 0.0327, 0.007399), (-0.08754, 0.0327, 0.00818), (-0.08589, 0.03361, 0.007861), (-0.08727, 0.03361, 0.008643), (-0.08609, 0.03323, 0.007523), (-0.08747, 0.03323, 0.008304), (-0.08686, 0.03375, 0.01022), (-0.08765, 0.03375, 0.01157), (-0.0886, 0.0327, 0.009227), (-0.0894, 0.0327, 0.01058), (-0.08813, 0.03361, 0.009494), (-0.08893, 0.03361, 0.01085), (-0.08848, 0.03323, 0.009299), (-0.08927, 0.03323, 0.01065), (0.08765, 0.03375, 0.01157), (0.08686, 0.03375, 0.01022), (0.0894, 0.0327, 0.01058), (0.0886, 0.0327, 0.009227), (0.08893, 0.03361, 0.01085), (0.08813, 0.03361, 0.009494), (0.08927, 0.03323, 0.01065), (0.08848, 0.03323, 0.009299), (0.08653, 0.03375, 0.009899), (0.08515, 0.03375, 0.009117), (0.08754, 0.0327, 0.00818), (0.08616, 0.0327, 0.007399), (0.08727, 0.03361, 0.008643), (0.08589, 0.03361, 0.007861), (0.08747, 0.03323, 0.008304), (0.08609, 0.03323, 0.007523), (-0.08765, 0.03375, 0.1349), (-0.08686, 0.03375, 0.1362), (-0.0894, 0.0327, 0.1359), (-0.0886, 0.0327, 0.1372), (-0.08893, 0.03361, 0.1356), (-0.08813, 0.03361, 0.1369), (-0.08927, 0.03323, 0.1358), (-0.08848, 0.03323, 0.1371), (-0.08653, 0.03375, 0.1365), (-0.08515, 0.03375, 0.1373), (-0.08754, 0.0327, 0.1383), (-0.08616, 0.0327, 0.139), (-0.08727, 0.03361, 0.1378), (-0.08589, 0.03361, 0.1386), (-0.08747, 0.03323, 0.1381), (-0.08609, 0.03323, 0.1389), (0.08515, 0.03375, 0.1373), (0.08653, 0.03375, 0.1365), (0.08616, 0.0327, 0.139), (0.08754, 0.0327, 0.1383), (0.08589, 0.03361, 0.1386), (0.08727, 0.03361, 0.1378), (0.08609, 0.03323, 0.1389), (0.08747, 0.03323, 0.1381), (0.08686, 0.03375, 0.1362), (0.08765, 0.03375, 0.1349), (0.0886, 0.0327, 0.1372), (0.0894, 0.0327, 0.1359), (0.08813, 0.03361, 0.1369), (0.08893, 0.03361, 0.1356), (0.08848, 0.03323, 0.1371), (0.08927, 0.03323, 0.1358), (0.08562, 0.03375, 0.008323), (0.087, 0.03375, 0.009105), (0.08766, 0.03375, 0.009761), (0.08846, 0.03375, 0.01112), (-0.08846, 0.03375, 0.01112), (-0.08766, 0.03375, 0.009761), (-0.087, 0.03375, 0.009105), (-0.08562, 0.03375, 0.008323), (0.08846, 0.03375, 0.1353), (0.08766, 0.03375, 0.1367), (0.087, 0.03375, 0.1373), (0.08562, 0.03375, 0.1381), (-0.08562, 0.03375, 0.1381), (-0.087, 0.03375, 0.1373), (-0.08766, 0.03375, 0.1367), (-0.08846, 0.03375, 0.1353), (-0.08754, -0.03231, 0.00818), (-0.08616, -0.03231, 0.007399), (-0.08616, 0.03189, 0.007399), (-0.08754, 0.03189, 0.00818), (-0.0886, 0.03189, 0.009227), (-0.0894, 0.03189, 0.01058), (-0.0894, -0.03231, 0.01058), (-0.0886, -0.03231, 0.009227), (0.0886, -0.03231, 0.009227), (0.0894, -0.03231, 0.01058), (0.0894, 0.03189, 0.01058), (0.0886, 0.03189, 0.009227), (0.08754, 0.03189, 0.00818), (0.08616, 0.03189, 0.007399), (0.08616, -0.03231, 0.007399), (0.08754, -0.03231, 0.00818), (-0.0886, -0.03231, 0.1372), (-0.0894, -0.03231, 0.1359), (-0.0894, 0.03189, 0.1359), (-0.0886, 0.03189, 0.1372), (-0.08616, -0.03231, 0.139), (-0.08754, -0.03231, 0.1383), (-0.08754, 0.03189, 0.1383), (-0.08616, 0.03189, 0.139), (0.0886, 0.03189, 0.1372), (0.0894, 0.03189, 0.1359), (0.0894, -0.03231, 0.1359), (0.0886, -0.03231, 0.1372), (0.08616, 0.03189, 0.139), (0.08754, 0.03189, 0.1383), (0.08754, -0.03231, 0.1383), (0.08616, -0.03231, 0.139)], [], [(62, 63, 216, 212), (60, 62, 212, 204), (57, 60, 204, 192), (56, 57, 192, 184), (54, 56, 184, 181), (51, 54, 181, 176), (82, 7, 233, 225), (52, 49, 157, 169), (50, 48, 165, 160), (48, 47, 153, 165), (47, 45, 149, 153), (45, 46, 145, 149), (46, 44, 141, 145), (44, 43, 137, 141), (72, 67, 140, 136), (38, 51, 176, 120), (43, 42, 129, 137), (41, 40, 125, 132), (53, 52, 169, 173), (73, 0, 121, 177), (55, 53, 173, 189), (99, 98, 269, 273), (58, 55, 189, 197), (59, 58, 197, 201), (40, 39, 117, 125), (61, 59, 201, 209), (63, 61, 209, 216), (103, 101, 281, 289), (912, 336, 335, 908), (928, 344, 33, 899), (347, 391, 386, 370), (530, 550, 439, 466), (952, 356, 37, 907), (1106, 1046, 1039, 1103), (1071, 503, 440, 1024), (502, 1068, 1033, 445), (1096, 1030, 1023, 1095), (1075, 505, 432, 1008), (504, 1072, 1017, 437), (1108, 1062, 1055, 1113), (1079, 507, 456, 1056), (506, 1076, 1065, 453), (508, 1080, 1049, 461), (538, 552, 447, 474), (1083, 509, 448, 1040), (922, 929, 898, 897), (428, 334, 30, 332), (916, 338, 31, 895), (389, 337, 362, 382), (404, 340, 32, 326), (934, 941, 902, 901), (425, 343, 368, 418), (392, 346, 34, 324), (946, 953, 906, 905), (413, 349, 377, 409), (416, 352, 36, 328), (533, 535, 479, 442), (401, 355, 374, 394), (335, 427, 422, 358), (522, 520, 431, 482), (353, 415, 407, 379), (341, 403, 398, 364), (918, 913, 909, 914), (953, 946, 949, 954), (338, 388, 325, 31), (948, 354, 353, 944), (929, 922, 925, 930), (356, 400, 327, 37), (924, 342, 341, 920), (344, 928, 931, 345), (344, 424, 333, 33), (338, 916, 919, 339), (941, 934, 937, 942), (350, 940, 943, 351), (936, 348, 347, 932), (917, 910, 913, 918), (356, 952, 955, 357), (350, 412, 329, 35), (75, 25, 156, 161), (26, 49, 52, 53, 55, 58, 59, 61, 63, 62, 60, 57, 56, 54, 51, 28, 517, 516, 27), (1, 2, 65, 64), (2, 3, 66, 65), (19, 20, 68, 67), (3, 4, 69, 66), (4, 5, 70, 69), (5, 6, 71, 70), (18, 19, 67, 72), (6, 7, 73, 71), (17, 18, 72, 74), (24, 76, 25, 75), (16, 17, 74, 77), (23, 24, 75, 78), (15, 16, 77, 79), (22, 23, 78, 80), (14, 15, 79, 81), (7, 82, 0, 73), (76, 8, 83, 25), (8, 9, 84, 83), (21, 22, 80, 85), (9, 10, 86, 84), (82, 14, 81, 0), (10, 11, 87, 86), (11, 12, 88, 87), (20, 21, 85, 68), (12, 13, 89, 88), (13, 1, 64, 89), (113, 100, 102, 104, 107, 94, 93, 98, 99, 101, 103, 105, 114), (115, 113, 114, 112), (90, 111, 110, 109, 108, 106, 115, 112, 97, 96, 95, 92, 91), (15, 14, 296, 288), (94, 107, 305, 252), (109, 110, 316, 312), (105, 103, 289, 297), (90, 91, 240, 237), (110, 111, 320, 316), (111, 90, 237, 320), (114, 105, 297, 224), (101, 99, 273, 281), (95, 96, 260, 256), (92, 95, 256, 244), (76, 24, 276, 221), (113, 115, 228, 220), (98, 93, 249, 269), (97, 112, 232, 264), (102, 100, 277, 285), (91, 92, 244, 240), (93, 94, 252, 249), (106, 108, 308, 300), (16, 15, 288, 280), (96, 97, 264, 260), (108, 109, 312, 308), (2, 1, 236, 241), (3, 2, 241, 245), (20, 19, 248, 253), (4, 3, 245, 257), (5, 4, 257, 261), (6, 5, 261, 265), (19, 18, 268, 248), (7, 6, 265, 233), (18, 17, 272, 268), (8, 76, 221, 229), (17, 16, 280, 272), (24, 23, 284, 276), (104, 102, 285, 293), (23, 22, 292, 284), (107, 104, 293, 305), (14, 82, 225, 296), (112, 114, 224, 232), (9, 8, 229, 301), (22, 21, 304, 292), (10, 9, 301, 309), (115, 106, 300, 228), (11, 10, 309, 313), (12, 11, 313, 317), (21, 20, 253, 304), (13, 12, 317, 321), (1, 13, 321, 236), (28, 331, 410, 376), (330, 29, 380, 406), (940, 350, 35, 903), (517, 28, 376, 547), (81, 79, 124, 116), (39, 38, 120, 117), (74, 72, 136, 128), (77, 74, 128, 133), (42, 41, 132, 129), (67, 68, 144, 140), (68, 85, 148, 144), (85, 80, 152, 148), (80, 78, 164, 152), (78, 75, 161, 164), (156, 25, 83, 168), (83, 84, 172, 168), (49, 50, 160, 157), (84, 86, 188, 172), (79, 77, 133, 124), (69, 70, 185, 193), (71, 73, 177, 180), (70, 71, 180, 185), (86, 87, 196, 188), (66, 69, 193, 205), (88, 89, 208, 200), (87, 88, 200, 196), (65, 66, 205, 213), (89, 64, 217, 208), (64, 65, 213, 217), (117, 120, 122, 119), (119, 122, 123, 118), (118, 123, 121, 116), (125, 117, 119, 127), (127, 119, 118, 126), (126, 118, 116, 124), (129, 132, 134, 131), (131, 134, 135, 130), (130, 135, 133, 128), (132, 125, 127, 134), (134, 127, 126, 135), (135, 126, 124, 133), (137, 129, 131, 139), (139, 131, 130, 138), (138, 130, 128, 136), (141, 137, 139, 143), (143, 139, 138, 142), (142, 138, 136, 140), (145, 141, 143, 147), (147, 143, 142, 146), (146, 142, 140, 144), (149, 145, 147, 151), (151, 147, 146, 150), (150, 146, 144, 148), (153, 149, 151, 155), (155, 151, 150, 154), (154, 150, 148, 152), (157, 160, 162, 159), (159, 162, 163, 158), (158, 163, 161, 156), (165, 153, 155, 167), (167, 155, 154, 166), (166, 154, 152, 164), (160, 165, 167, 162), (162, 167, 166, 163), (163, 166, 164, 161), (169, 157, 159, 171), (171, 159, 158, 170), (170, 158, 156, 168), (173, 169, 171, 175), (175, 171, 170, 174), (174, 170, 168, 172), (120, 176, 178, 122), (122, 178, 179, 123), (123, 179, 177, 121), (181, 184, 186, 183), (183, 186, 187, 182), (182, 187, 185, 180), (189, 173, 175, 191), (191, 175, 174, 190), (190, 174, 172, 188), (180, 177, 179, 182), (182, 179, 178, 183), (183, 178, 176, 181), (184, 192, 194, 186), (186, 194, 195, 187), (187, 195, 193, 185), (197, 189, 191, 199), (199, 191, 190, 198), (198, 190, 188, 196), (201, 197, 199, 203), (203, 199, 198, 202), (202, 198, 196, 200), (192, 204, 206, 194), (194, 206, 207, 195), (195, 207, 205, 193), (209, 201, 203, 211), (211, 203, 202, 210), (210, 202, 200, 208), (204, 212, 214, 206), (206, 214, 215, 207), (207, 215, 213, 205), (212, 216, 218, 214), (214, 218, 219, 215), (215, 219, 217, 213), (216, 209, 211, 218), (218, 211, 210, 219), (219, 210, 208, 217), (0, 81, 116, 121), (237, 240, 242, 239), (239, 242, 243, 238), (238, 243, 241, 236), (240, 244, 246, 242), (242, 246, 247, 243), (243, 247, 245, 241), (249, 252, 254, 251), (251, 254, 255, 250), (250, 255, 253, 248), (244, 256, 258, 246), (246, 258, 259, 247), (247, 259, 257, 245), (256, 260, 262, 258), (258, 262, 263, 259), (259, 263, 261, 257), (260, 264, 266, 262), (262, 266, 267, 263), (263, 267, 265, 261), (269, 249, 251, 271), (271, 251, 250, 270), (270, 250, 248, 268), (264, 232, 234, 266), (266, 234, 235, 267), (267, 235, 233, 265), (273, 269, 271, 275), (275, 271, 270, 274), (274, 270, 268, 272), (277, 220, 222, 279), (279, 222, 223, 278), (278, 223, 221, 276), (281, 273, 275, 283), (283, 275, 274, 282), (282, 274, 272, 280), (285, 277, 279, 287), (287, 279, 278, 286), (286, 278, 276, 284), (289, 281, 283, 291), (291, 283, 282, 290), (290, 282, 280, 288), (293, 285, 287, 295), (295, 287, 286, 294), (294, 286, 284, 292), (297, 289, 291, 299), (299, 291, 290, 298), (298, 290, 288, 296), (232, 224, 226, 234), (234, 226, 227, 235), (235, 227, 225, 233), (229, 221, 223, 231), (231, 223, 222, 230), (230, 222, 220, 228), (228, 300, 302, 230), (230, 302, 303, 231), (231, 303, 301, 229), (305, 293, 295, 307), (307, 295, 294, 306), (306, 294, 292, 304), (300, 308, 310, 302), (302, 310, 311, 303), (303, 311, 309, 301), (224, 297, 299, 226), (226, 299, 298, 227), (227, 298, 296, 225), (308, 312, 314, 310), (310, 314, 315, 311), (311, 315, 313, 309), (312, 316, 318, 314), (314, 318, 319, 315), (315, 319, 317, 313), (252, 305, 307, 254), (254, 307, 306, 255), (255, 306, 304, 253), (316, 320, 322, 318), (318, 322, 323, 319), (319, 323, 321, 317), (320, 237, 239, 322), (322, 239, 238, 323), (323, 238, 236, 321), (100, 113, 220, 277), (549, 527, 471, 434), (352, 947, 904, 36), (519, 26, 458, 541), (346, 935, 900, 34), (389, 382, 386, 391), (28, 51, 38, 39, 40, 41, 42, 43, 44, 46, 45, 47, 48, 50, 49, 26, 519, 518, 29, 330, 331), (530, 466, 463, 545), (555, 545, 463, 450), (340, 923, 896, 32), (1004, 430, 505, 1075), (401, 394, 398, 403), (538, 474, 471, 527), (392, 324, 325, 388), (330, 406, 410, 331), (522, 482, 479, 535), (404, 326, 327, 400), (413, 409, 407, 415), (425, 418, 422, 427), (416, 328, 329, 412), (428, 332, 333, 424), (26, 27, 455, 458), (363, 967, 963, 491), (359, 532, 1098, 956), (959, 358, 360, 960), (957, 1099, 1092, 962), (978, 973, 969, 974), (963, 1093, 529, 491), (369, 979, 975, 367), (492, 524, 1090, 968), (971, 364, 366, 972), (969, 1091, 1084, 974), (990, 985, 981, 986), (975, 1085, 521, 367), (378, 991, 987, 376), (490, 542, 1110, 980), (983, 370, 372, 984), (981, 1111, 1114, 986), (1002, 997, 993, 998), (987, 1115, 547, 376), (375, 1003, 999, 493), (380, 540, 1104, 992), (995, 379, 381, 996), (993, 1105, 1100, 998), (1012, 1005, 1074, 1073), (999, 1101, 537, 493), (339, 919, 915, 337), (908, 335, 358, 959), (911, 334, 336, 912), (914, 909, 958, 965), (930, 925, 921, 926), (337, 915, 964, 362), (345, 931, 927, 343), (920, 341, 364, 971), (923, 340, 342, 924), (926, 921, 970, 977), (942, 937, 933, 938), (343, 927, 976, 368), (351, 943, 939, 349), (932, 347, 370, 983), (935, 346, 348, 936), (938, 933, 982, 989), (954, 949, 945, 950), (349, 939, 988, 377), (357, 955, 951, 355), (944, 353, 379, 995), (947, 352, 354, 948), (950, 945, 994, 1001), (966, 961, 957, 962), (355, 951, 1000, 374), (389, 391, 393, 390), (390, 393, 392, 388), (486, 487, 387, 384), (384, 387, 386, 382), (401, 403, 405, 402), (402, 405, 404, 400), (488, 489, 399, 396), (396, 399, 398, 394), (407, 409, 411, 408), (408, 411, 410, 406), (413, 415, 417, 414), (414, 417, 416, 412), (425, 427, 429, 426), (426, 429, 428, 424), (419, 421, 423, 420), (420, 423, 422, 418), (370, 386, 387, 372), (372, 387, 487, 490), (346, 392, 393, 348), (348, 393, 391, 347), (382, 362, 363, 384), (384, 363, 491, 486), (388, 338, 339, 390), (390, 339, 337, 389), (364, 398, 399, 366), (366, 399, 489, 492), (340, 404, 405, 342), (342, 405, 403, 341), (394, 374, 375, 396), (396, 375, 493, 488), (400, 356, 357, 402), (402, 357, 355, 401), (352, 416, 417, 354), (354, 417, 415, 353), (406, 380, 381, 408), (408, 381, 379, 407), (409, 377, 378, 411), (411, 378, 376, 410), (412, 350, 351, 414), (414, 351, 349, 413), (358, 422, 423, 360), (360, 423, 421, 359), (334, 428, 429, 336), (336, 429, 427, 335), (418, 368, 369, 420), (420, 369, 367, 419), (424, 344, 345, 426), (426, 345, 343, 425), (910, 917, 894, 893), (445, 1033, 1035, 444), (1044, 1037, 1082, 1081), (533, 442, 1031, 1097), (1032, 1025, 1027, 1034), (1024, 440, 441, 1026), (1094, 1022, 499, 528), (1069, 1070, 1025, 1032), (443, 1029, 1068, 502), (1034, 1027, 1023, 1030), (437, 1017, 1019, 436), (1028, 1021, 1070, 1069), (525, 500, 1015, 1089), (1016, 1009, 1011, 1018), (1008, 432, 433, 1010), (1086, 1006, 431, 520), (1073, 1074, 1009, 1016), (435, 1013, 1072, 504), (1018, 1011, 1007, 1014), (453, 1065, 1067, 452), (1091, 1088, 1087, 1084), (543, 498, 1063, 1109), (1064, 1057, 1059, 1066), (1056, 456, 457, 1058), (1112, 1054, 455, 546), (1077, 1078, 1057, 1064), (451, 1061, 1076, 506), (1066, 1059, 1055, 1062), (461, 1049, 1051, 460), (1060, 1053, 1078, 1077), (541, 458, 1047, 1107), (1048, 1041, 1043, 1050), (1040, 448, 449, 1042), (1102, 1038, 501, 536), (1081, 1082, 1041, 1048), (459, 1045, 1080, 508), (1050, 1043, 1039, 1046), (458, 455, 457, 460), (460, 457, 456, 461), (461, 456, 507, 508), (510, 511, 464, 469), (469, 464, 465, 468), (468, 465, 494, 495), (512, 513, 472, 477), (477, 472, 473, 476), (476, 473, 496, 497), (514, 515, 480, 485), (485, 480, 481, 484), (484, 481, 479, 482), (511, 506, 453, 464), (464, 453, 452, 465), (465, 452, 498, 494), (503, 510, 469, 440), (440, 469, 468, 441), (441, 468, 495, 499), (482, 431, 433, 484), (484, 433, 432, 485), (485, 432, 505, 514), (500, 496, 473, 436), (436, 473, 472, 437), (437, 472, 513, 504), (497, 501, 449, 476), (476, 449, 448, 477), (477, 448, 509, 512), (442, 479, 481, 444), (444, 481, 480, 445), (445, 480, 515, 502), (1088, 1014, 1007, 1087), (383, 385, 487, 486), (395, 397, 489, 488), (385, 371, 490, 487), (361, 383, 486, 491), (397, 365, 492, 489), (373, 395, 488, 493), (463, 466, 495, 494), (471, 474, 497, 496), (450, 463, 494, 498), (466, 439, 499, 495), (434, 471, 496, 500), (474, 447, 501, 497), (549, 434, 500, 525), (551, 361, 491, 529), (553, 373, 493, 537), (555, 450, 498, 543), (444, 1035, 1031, 442), (1020, 438, 503, 1071), (1026, 441, 499, 1022), (436, 1019, 1015, 500), (430, 1004, 1005, 1012, 1013, 435, 470, 475, 446, 1036, 1037, 1044, 1045, 459, 454, 1052, 1053, 1060, 1061, 451, 462, 467, 438, 1020, 1021, 1028, 1029, 443, 478, 483), (1010, 433, 431, 1006), (452, 1067, 1063, 498), (1052, 454, 507, 1079), (1058, 457, 455, 1054), (460, 1051, 1047, 458), (1036, 446, 509, 1083), (1042, 449, 501, 1038), (454, 459, 508, 507), (467, 462, 511, 510), (475, 470, 513, 512), (483, 478, 515, 514), (462, 451, 506, 511), (438, 467, 510, 503), (430, 483, 514, 505), (470, 435, 504, 513), (446, 475, 512, 509), (478, 443, 502, 515), (371, 554, 542, 490), (554, 555, 543, 542), (447, 552, 536, 501), (552, 553, 537, 536), (439, 550, 528, 499), (550, 551, 529, 528), (365, 548, 524, 492), (548, 549, 525, 524), (368, 976, 979, 369), (524, 525, 1089, 1090), (419, 523, 534, 421), (523, 522, 535, 534), (395, 539, 526, 397), (539, 538, 527, 526), (371, 385, 544, 554), (554, 544, 545, 555), (383, 531, 544, 385), (531, 530, 545, 544), (29, 518, 540, 380), (518, 519, 541, 540), (365, 397, 526, 548), (548, 526, 527, 549), (27, 516, 546, 455), (516, 517, 547, 546), (419, 367, 521, 523), (523, 521, 520, 522), (359, 421, 534, 532), (532, 534, 535, 533), (996, 381, 380, 992), (540, 541, 1107, 1104), (395, 373, 553, 539), (539, 553, 552, 538), (1001, 994, 997, 1002), (1111, 1108, 1113, 1114), (989, 982, 985, 990), (1115, 1112, 546, 547), (984, 372, 490, 980), (542, 543, 1109, 1110), (377, 988, 991, 378), (977, 970, 973, 978), (1099, 1096, 1095, 1092), (972, 366, 492, 968), (1085, 1086, 520, 521), (362, 964, 967, 363), (532, 533, 1097, 1098), (965, 958, 961, 966), (1101, 1102, 536, 537), (960, 360, 359, 956), (1093, 1094, 528, 529), (374, 1000, 1003, 375), (1105, 1106, 1103, 1100), (383, 361, 551, 531), (531, 551, 550, 530), (712, 562, 621, 719), (572, 656, 642, 570), (573, 569, 571, 575), (574, 570, 569, 573), (666, 727, 726, 667), (582, 603, 602, 601, 600, 598, 607, 604, 589, 588, 587, 584, 583), (576, 572, 570, 574), (577, 573, 575, 579), (601, 602, 704, 700), (578, 574, 573, 577), (582, 583, 628, 625), (602, 603, 708, 704), (603, 582, 625, 708), (580, 576, 574, 578), (581, 577, 579, 586), (587, 588, 648, 644), (584, 587, 644, 632), (585, 578, 577, 581), (726, 607, 616, 728), (590, 580, 578, 585), (589, 604, 620, 652), (591, 581, 586, 593), (583, 584, 632, 628), (592, 585, 581, 591), (598, 600, 696, 688), (594, 590, 585, 592), (588, 589, 652, 648), (600, 601, 700, 696), (557, 556, 624, 629), (558, 557, 629, 633), (662, 591, 593, 664), (559, 558, 633, 645), (560, 559, 645, 649), (561, 560, 649, 653), (663, 592, 591, 662), (562, 561, 653, 621), (665, 594, 592, 663), (684, 712, 719, 664), (595, 658, 660, 597), (596, 659, 658, 595), (599, 661, 659, 596), (605, 595, 597, 608), (606, 596, 595, 605), (609, 599, 596, 606), (667, 726, 728, 661), (564, 563, 617, 689), (610, 605, 608, 612), (565, 564, 689, 697), (607, 598, 688, 616), (566, 565, 697, 701), (567, 566, 701, 705), (611, 606, 605, 610), (568, 567, 705, 709), (556, 568, 709, 624), (625, 628, 630, 627), (627, 630, 631, 626), (626, 631, 629, 624), (628, 632, 634, 630), (630, 634, 635, 631), (631, 635, 633, 629), (613, 609, 606, 611), (614, 610, 612, 636), (615, 611, 610, 614), (632, 644, 646, 634), (634, 646, 647, 635), (635, 647, 645, 633), (644, 648, 650, 646), (646, 650, 651, 647), (647, 651, 649, 645), (648, 652, 654, 650), (650, 654, 655, 651), (651, 655, 653, 649), (637, 613, 611, 615), (638, 614, 636, 640), (639, 615, 614, 638), (652, 620, 622, 654), (654, 622, 623, 655), (655, 623, 621, 653), (641, 637, 615, 639), (643, 638, 640, 657), (642, 639, 638, 643), (656, 641, 639, 642), (695, 679, 571, 657), (679, 680, 575, 571), (680, 681, 579, 575), (681, 682, 586, 579), (666, 672, 594, 665), (682, 683, 593, 586), (683, 684, 664, 593), (685, 686, 597, 660), (686, 687, 608, 597), (687, 692, 612, 608), (692, 693, 636, 612), (693, 694, 640, 636), (694, 695, 657, 640), (671, 670, 580, 590), (674, 673, 599, 609), (672, 671, 590, 594), (677, 676, 637, 641), (661, 728, 729, 659), (659, 729, 721, 658), (658, 721, 731, 660), (664, 719, 718, 662), (662, 718, 734, 663), (663, 734, 735, 665), (616, 688, 690, 618), (618, 690, 691, 619), (619, 691, 689, 617), (673, 667, 661, 599), (727, 666, 665, 735), (676, 675, 613, 637), (688, 696, 698, 690), (690, 698, 699, 691), (691, 699, 697, 689), (675, 674, 609, 613), (668, 678, 656, 572), (669, 668, 572, 576), (696, 700, 702, 698), (698, 702, 703, 699), (699, 703, 701, 697), (700, 704, 706, 702), (702, 706, 707, 703), (703, 707, 705, 701), (678, 677, 641, 656), (670, 669, 576, 580), (678, 668, 669, 670, 671, 672, 666, 667, 673, 674, 675, 676, 677), (704, 708, 710, 706), (706, 710, 711, 707), (707, 711, 709, 705), (708, 625, 627, 710), (710, 627, 626, 711), (711, 626, 624, 709), (724, 685, 660, 731), (618, 729, 728, 616), (619, 721, 729, 618), (617, 731, 721, 619), (623, 718, 719, 621), (622, 734, 718, 623), (620, 735, 734, 622), (604, 727, 735, 620), (563, 724, 731, 617), (569, 643, 657, 571), (607, 726, 727, 604), (570, 642, 643, 569), (880, 720, 789, 882), (740, 824, 810, 738), (741, 737, 739, 743), (742, 738, 737, 741), (834, 886, 885, 835), (750, 771, 770, 769, 768, 766, 775, 772, 757, 756, 755, 752, 751), (744, 740, 738, 742), (745, 741, 743, 747), (769, 770, 872, 868), (746, 742, 741, 745), (750, 751, 796, 793), (770, 771, 876, 872), (771, 750, 793, 876), (748, 744, 742, 746), (749, 745, 747, 754), (755, 756, 816, 812), (752, 755, 812, 800), (753, 746, 745, 749), (885, 775, 784, 887), (758, 748, 746, 753), (757, 772, 788, 820), (759, 749, 754, 761), (751, 752, 800, 796), (760, 753, 749, 759), (766, 768, 864, 856), (762, 758, 753, 760), (756, 757, 820, 816), (768, 769, 868, 864), (732, 733, 792, 797), (730, 732, 797, 801), (830, 759, 761, 832), (725, 730, 801, 813), (723, 725, 813, 817), (722, 723, 817, 821), (831, 760, 759, 830), (720, 722, 821, 789), (833, 762, 760, 831), (852, 880, 882, 832), (763, 826, 828, 765), (764, 827, 826, 763), (767, 829, 827, 764), (773, 763, 765, 776), (774, 764, 763, 773), (777, 767, 764, 774), (835, 885, 887, 829), (716, 717, 785, 857), (778, 773, 776, 780), (715, 716, 857, 865), (775, 766, 856, 784), (714, 715, 865, 869), (713, 714, 869, 873), (779, 774, 773, 778), (736, 713, 873, 877), (733, 736, 877, 792), (793, 796, 798, 795), (795, 798, 799, 794), (794, 799, 797, 792), (796, 800, 802, 798), (798, 802, 803, 799), (799, 803, 801, 797), (781, 777, 774, 779), (782, 778, 780, 804), (783, 779, 778, 782), (800, 812, 814, 802), (802, 814, 815, 803), (803, 815, 813, 801), (812, 816, 818, 814), (814, 818, 819, 815), (815, 819, 817, 813), (816, 820, 822, 818), (818, 822, 823, 819), (819, 823, 821, 817), (805, 781, 779, 783), (806, 782, 804, 808), (807, 783, 782, 806), (820, 788, 790, 822), (822, 790, 791, 823), (823, 791, 789, 821), (809, 805, 783, 807), (811, 806, 808, 825), (810, 807, 806, 811), (824, 809, 807, 810), (863, 847, 739, 825), (847, 848, 743, 739), (848, 849, 747, 743), (849, 850, 754, 747), (834, 840, 762, 833), (850, 851, 761, 754), (851, 852, 832, 761), (853, 854, 765, 828), (854, 855, 776, 765), (855, 860, 780, 776), (860, 861, 804, 780), (861, 862, 808, 804), (862, 863, 825, 808), (839, 838, 748, 758), (842, 841, 767, 777), (840, 839, 758, 762), (845, 844, 805, 809), (829, 887, 888, 827), (827, 888, 883, 826), (826, 883, 889, 828), (832, 882, 881, 830), (830, 881, 890, 831), (831, 890, 891, 833), (784, 856, 858, 786), (786, 858, 859, 787), (787, 859, 857, 785), (841, 835, 829, 767), (886, 834, 833, 891), (844, 843, 781, 805), (856, 864, 866, 858), (858, 866, 867, 859), (859, 867, 865, 857), (843, 842, 777, 781), (836, 846, 824, 740), (837, 836, 740, 744), (864, 868, 870, 866), (866, 870, 871, 867), (867, 871, 869, 865), (868, 872, 874, 870), (870, 874, 875, 871), (871, 875, 873, 869), (846, 845, 809, 824), (838, 837, 744, 748), (846, 836, 837, 838, 839, 840, 834, 835, 841, 842, 843, 844, 845), (872, 876, 878, 874), (874, 878, 879, 875), (875, 879, 877, 873), (876, 793, 795, 878), (878, 795, 794, 879), (879, 794, 792, 877), (884, 853, 828, 889), (786, 888, 887, 784), (787, 883, 888, 786), (785, 889, 883, 787), (791, 881, 882, 789), (790, 890, 881, 791), (788, 891, 890, 790), (772, 886, 891, 788), (717, 884, 889, 785), (737, 811, 825, 739), (775, 885, 886, 772), (738, 810, 811, 737), (961, 958, 959, 960), (957, 961, 960, 956), (967, 964, 965, 966), (963, 967, 966, 962), (973, 970, 971, 972), (969, 973, 972, 968), (979, 976, 977, 978), (975, 979, 978, 974), (985, 982, 983, 984), (981, 985, 984, 980), (991, 988, 989, 990), (987, 991, 990, 986), (997, 994, 995, 996), (993, 997, 996, 992), (1003, 1000, 1001, 1002), (999, 1003, 1002, 998), (913, 910, 911, 912), (909, 913, 912, 908), (919, 916, 917, 918), (915, 919, 918, 914), (925, 922, 923, 924), (921, 925, 924, 920), (931, 928, 929, 930), (927, 931, 930, 926), (937, 934, 935, 936), (933, 937, 936, 932), (943, 940, 941, 942), (939, 943, 942, 938), (949, 946, 947, 948), (945, 949, 948, 944), (955, 952, 953, 954), (951, 955, 954, 950), (910, 893, 892, 911), (958, 909, 908, 959), (894, 917, 916, 895), (914, 965, 964, 915), (922, 897, 896, 923), (970, 921, 920, 971), (898, 929, 928, 899), (926, 977, 976, 927), (934, 901, 900, 935), (982, 933, 932, 983), (902, 941, 940, 903), (938, 989, 988, 939), (946, 905, 904, 947), (994, 945, 944, 995), (906, 953, 952, 907), (950, 1001, 1000, 951), (1069, 1032, 1033, 1068), (1032, 1034, 1035, 1033), (1034, 1030, 1031, 1035), (1071, 1024, 1025, 1070), (1024, 1026, 1027, 1025), (1026, 1022, 1023, 1027), (1073, 1016, 1017, 1072), (1016, 1018, 1019, 1017), (1018, 1014, 1015, 1019), (1075, 1008, 1009, 1074), (1008, 1010, 1011, 1009), (1010, 1006, 1007, 1011), (1077, 1064, 1065, 1076), (1064, 1066, 1067, 1065), (1066, 1062, 1063, 1067), (1079, 1056, 1057, 1078), (1056, 1058, 1059, 1057), (1058, 1054, 1055, 1059), (1081, 1048, 1049, 1080), (1048, 1050, 1051, 1049), (1050, 1046, 1047, 1051), (1083, 1040, 1041, 1082), (1040, 1042, 1043, 1041), (1042, 1038, 1039, 1043), (1087, 1007, 1006, 1086), (1091, 969, 968, 1090), (1095, 1023, 1022, 1094), (1099, 957, 956, 1098), (1103, 1039, 1038, 1102), (1107, 1047, 1046, 1106), (1111, 981, 980, 1110), (1115, 987, 986, 1114), (1028, 1069, 1068, 1029), (1020, 1071, 1070, 1021), (1012, 1073, 1072, 1013), (1004, 1075, 1074, 1005), (1060, 1077, 1076, 1061), (1052, 1079, 1078, 1053), (1044, 1081, 1080, 1045), (1036, 1083, 1082, 1037), (974, 1084, 1085, 975), (1084, 1087, 1086, 1085), (1014, 1088, 1089, 1015), (1088, 1091, 1090, 1089), (962, 1092, 1093, 963), (1092, 1095, 1094, 1093), (1030, 1096, 1097, 1031), (1096, 1099, 1098, 1097), (998, 1100, 1101, 999), (1100, 1103, 1102, 1101), (992, 1104, 1105, 993), (1104, 1107, 1106, 1105), (1062, 1108, 1109, 1063), (1108, 1111, 1110, 1109), (1054, 1112, 1113, 1055), (1112, 1115, 1114, 1113), (334, 911, 892, 30)])
me_cube_004.polygons.foreach_set('use_smooth', [True] * 1013)
me_cube_004.materials.append(mat_alarmclock_black)
me_cube_004.use_remesh_preserve_volume = False
me_cube_004.use_remesh_preserve_attributes = False
me_cube_004.use_mirror_vertex_groups = False
me_cube_004.update()

# ---- objects
ob_cube_003 = bpy.data.objects.new('Cube.003', me_cube_001)
ob_alarm_clock = bpy.data.objects.new('alarm_clock', me_cube_004)
ob_cube_006 = bpy.data.objects.new('Cube.006', me_cube_001)

# ---- transforms, parenting, visibility, modifiers, constraints
ob_cube_003.parent = ob_alarm_clock
ob_cube_003.location = (0.0, 0.0, -0.01533)
ob_cube_003.rotation_euler = (0.0, 0.0, -1.571)
ob_cube_003.scale = (0.9, 0.9, 0.9)
ob_cube_003.lock_rotations_4d = False
ob_cube_003.empty_display_type = 'ARROWS'
ob_cube_003.lineart.crease_threshold = 0.0
ob_alarm_clock.location = (0.0, 0.0, 0.0)
ob_alarm_clock.lock_rotations_4d = False
ob_alarm_clock.empty_display_type = 'ARROWS'
ob_alarm_clock.lineart.crease_threshold = 0.0
ob_cube_006.location = (0.0, 0.0, -0.01533)
ob_cube_006.rotation_euler = (0.0, 0.0, -1.571)
ob_cube_006.scale = (0.9, 0.9, 0.9)
ob_cube_006.lock_rotations_4d = False
ob_cube_006.empty_display_type = 'ARROWS'
ob_cube_006.lineart.crease_threshold = 0.0

# ---- collection membership
col_alarm_clock.objects.link(ob_cube_003)
col_alarm_clock.objects.link(ob_alarm_clock)
col_alarm_clock.objects.link(ob_cube_006)

# ---- scene / render settings (as saved in the file)
scene.frame_start = 1; scene.frame_end = 250; scene.frame_set(1)
scene.render.engine = 'BLENDER_EEVEE_NEXT'
scene.cycles.sampling_pattern = 'TABULATED_SOBOL'
scene.cycles.use_light_tree = False
scene.view_settings.view_transform = 'Filmic'
bpy.context.view_layer.update()

# ---- added for rendering (the .blend has no active camera and no usable light): camera, sun
cam_auto = bpy.data.cameras.new('AutoCamera')
cam_auto.lens = 50.0
cam_auto.sensor_width = 36.0
cam_auto.clip_end = 1000.0
ob_auto_camera = bpy.data.objects.new('AutoCamera', cam_auto)
scene.collection.objects.link(ob_auto_camera)
ob_auto_camera.location = (0.222232, -0.266678, 0.249785)
ob_auto_camera.rotation_euler = (1.09748, -7.21219e-08, 0.694738)
scene.camera = ob_auto_camera
light_auto_sun = bpy.data.lights.new('AutoSun', 'SUN')
light_auto_sun.energy = 3.0
light_auto_sun.angle = 0.0523599
ob_auto_sun = bpy.data.objects.new('AutoSun', light_auto_sun)
scene.collection.objects.link(ob_auto_sun)
ob_auto_sun.rotation_euler = (0.872665, 0.174533, 0.523599)
bpy.context.view_layer.update()
